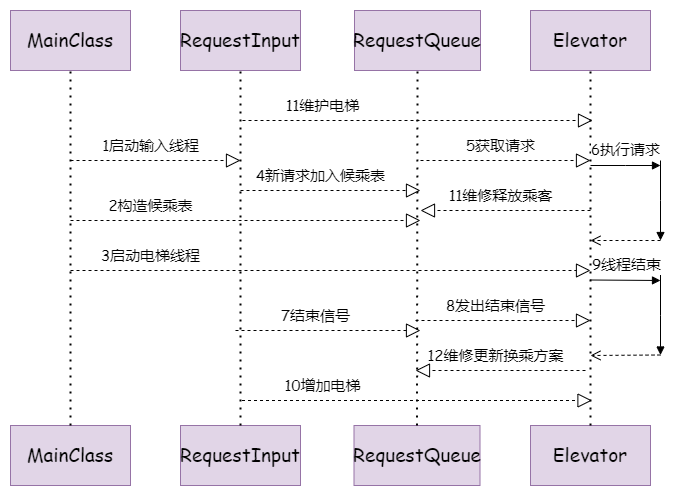

The diagram above was exported from draw.io. Its source (the exported page's mxGraphModel, read from the mxfile embedded in the PNG):
<mxGraphModel dx="1050" dy="549" grid="1" gridSize="10" guides="1" tooltips="1" connect="1" arrows="1" fold="1" page="1" pageScale="1" pageWidth="827" pageHeight="1169" math="0" shadow="0">
  <root>
    <mxCell id="0" />
    <mxCell id="1" parent="0" />
    <mxCell id="he-NojL55aAAtcHXrP6T-1" value="&lt;font face=&quot;Comic Sans MS&quot; style=&quot;font-size: 19px;&quot;&gt;MainClass&lt;/font&gt;" style="rounded=0;whiteSpace=wrap;html=1;fillColor=#e1d5e7;strokeColor=#9673a6;" parent="1" vertex="1">
      <mxGeometry x="70" y="170" width="120" height="60" as="geometry" />
    </mxCell>
    <mxCell id="he-NojL55aAAtcHXrP6T-2" value="&lt;font face=&quot;Comic Sans MS&quot; style=&quot;font-size: 19px;&quot;&gt;MainClass&lt;/font&gt;" style="rounded=0;whiteSpace=wrap;html=1;fillColor=#e1d5e7;strokeColor=#9673a6;" parent="1" vertex="1">
      <mxGeometry x="70" y="585" width="120" height="60" as="geometry" />
    </mxCell>
    <mxCell id="he-NojL55aAAtcHXrP6T-3" value="" style="endArrow=none;dashed=1;html=1;dashPattern=1 3;strokeWidth=2;rounded=0;exitX=0.5;exitY=0;exitDx=0;exitDy=0;entryX=0.5;entryY=1;entryDx=0;entryDy=0;" parent="1" source="he-NojL55aAAtcHXrP6T-2" target="he-NojL55aAAtcHXrP6T-1" edge="1">
      <mxGeometry width="50" height="50" relative="1" as="geometry">
        <mxPoint x="390" y="410" as="sourcePoint" />
        <mxPoint x="440" y="360" as="targetPoint" />
        <Array as="points" />
      </mxGeometry>
    </mxCell>
    <mxCell id="he-NojL55aAAtcHXrP6T-4" value="&lt;font face=&quot;Comic Sans MS&quot; style=&quot;font-size: 19px;&quot;&gt;RequestInput&lt;/font&gt;" style="rounded=0;whiteSpace=wrap;html=1;fillColor=#e1d5e7;strokeColor=#9673a6;" parent="1" vertex="1">
      <mxGeometry x="240" y="170" width="120" height="60" as="geometry" />
    </mxCell>
    <mxCell id="he-NojL55aAAtcHXrP6T-5" value="&lt;font face=&quot;Comic Sans MS&quot; style=&quot;font-size: 19px;&quot;&gt;RequestInput&lt;/font&gt;" style="rounded=0;whiteSpace=wrap;html=1;fillColor=#e1d5e7;strokeColor=#9673a6;" parent="1" vertex="1">
      <mxGeometry x="240" y="585" width="120" height="60" as="geometry" />
    </mxCell>
    <mxCell id="he-NojL55aAAtcHXrP6T-6" value="" style="endArrow=none;dashed=1;html=1;dashPattern=1 3;strokeWidth=2;rounded=0;exitX=0.5;exitY=0;exitDx=0;exitDy=0;entryX=0.5;entryY=1;entryDx=0;entryDy=0;" parent="1" source="he-NojL55aAAtcHXrP6T-5" target="he-NojL55aAAtcHXrP6T-4" edge="1">
      <mxGeometry width="50" height="50" relative="1" as="geometry">
        <mxPoint x="560" y="410" as="sourcePoint" />
        <mxPoint x="610" y="360" as="targetPoint" />
        <Array as="points" />
      </mxGeometry>
    </mxCell>
    <mxCell id="he-NojL55aAAtcHXrP6T-7" value="&lt;font face=&quot;Comic Sans MS&quot; style=&quot;font-size: 19px;&quot;&gt;RequestQueue&lt;/font&gt;" style="rounded=0;whiteSpace=wrap;html=1;fillColor=#e1d5e7;strokeColor=#9673a6;" parent="1" vertex="1">
      <mxGeometry x="414" y="170" width="126" height="60" as="geometry" />
    </mxCell>
    <mxCell id="he-NojL55aAAtcHXrP6T-8" value="&lt;font face=&quot;Comic Sans MS&quot; style=&quot;font-size: 19px;&quot;&gt;RequestQueue&lt;/font&gt;" style="rounded=0;whiteSpace=wrap;html=1;fillColor=#e1d5e7;strokeColor=#9673a6;" parent="1" vertex="1">
      <mxGeometry x="413.5" y="585" width="126" height="60" as="geometry" />
    </mxCell>
    <mxCell id="he-NojL55aAAtcHXrP6T-9" value="" style="endArrow=none;dashed=1;html=1;dashPattern=1 3;strokeWidth=2;rounded=0;exitX=0.5;exitY=0;exitDx=0;exitDy=0;entryX=0.5;entryY=1;entryDx=0;entryDy=0;" parent="1" source="he-NojL55aAAtcHXrP6T-8" target="he-NojL55aAAtcHXrP6T-7" edge="1">
      <mxGeometry width="50" height="50" relative="1" as="geometry">
        <mxPoint x="734" y="410" as="sourcePoint" />
        <mxPoint x="784" y="360" as="targetPoint" />
        <Array as="points" />
      </mxGeometry>
    </mxCell>
    <mxCell id="he-NojL55aAAtcHXrP6T-10" value="&lt;font face=&quot;Comic Sans MS&quot; style=&quot;font-size: 19px;&quot;&gt;Elevator&lt;/font&gt;" style="rounded=0;whiteSpace=wrap;html=1;fillColor=#e1d5e7;strokeColor=#9673a6;" parent="1" vertex="1">
      <mxGeometry x="590" y="170" width="120" height="60" as="geometry" />
    </mxCell>
    <mxCell id="he-NojL55aAAtcHXrP6T-11" value="&lt;font face=&quot;Comic Sans MS&quot; style=&quot;font-size: 19px;&quot;&gt;Elevator&lt;/font&gt;" style="rounded=0;whiteSpace=wrap;html=1;fillColor=#e1d5e7;strokeColor=#9673a6;" parent="1" vertex="1">
      <mxGeometry x="590" y="585" width="120" height="60" as="geometry" />
    </mxCell>
    <mxCell id="he-NojL55aAAtcHXrP6T-12" value="" style="endArrow=none;dashed=1;html=1;dashPattern=1 3;strokeWidth=2;rounded=0;exitX=0.5;exitY=0;exitDx=0;exitDy=0;entryX=0.5;entryY=1;entryDx=0;entryDy=0;" parent="1" source="he-NojL55aAAtcHXrP6T-11" target="he-NojL55aAAtcHXrP6T-10" edge="1">
      <mxGeometry width="50" height="50" relative="1" as="geometry">
        <mxPoint x="910" y="410" as="sourcePoint" />
        <mxPoint x="960" y="360" as="targetPoint" />
        <Array as="points" />
      </mxGeometry>
    </mxCell>
    <mxCell id="he-NojL55aAAtcHXrP6T-16" value="" style="endArrow=block;dashed=1;endFill=0;endSize=12;html=1;rounded=0;" parent="1" edge="1">
      <mxGeometry width="160" relative="1" as="geometry">
        <mxPoint x="130" y="320" as="sourcePoint" />
        <mxPoint x="300" y="320" as="targetPoint" />
      </mxGeometry>
    </mxCell>
    <mxCell id="he-NojL55aAAtcHXrP6T-17" value="&lt;font face=&quot;Comic Sans MS&quot; style=&quot;font-size: 15px;&quot;&gt;1启动输入线程&lt;/font&gt;" style="text;html=1;align=center;verticalAlign=middle;resizable=0;points=[];autosize=1;strokeColor=none;fillColor=none;" parent="1" vertex="1">
      <mxGeometry x="150" y="290" width="120" height="30" as="geometry" />
    </mxCell>
    <mxCell id="he-NojL55aAAtcHXrP6T-18" value="" style="endArrow=block;dashed=1;endFill=0;endSize=12;html=1;rounded=0;" parent="1" edge="1">
      <mxGeometry width="160" relative="1" as="geometry">
        <mxPoint x="130" y="380" as="sourcePoint" />
        <mxPoint x="480" y="380" as="targetPoint" />
      </mxGeometry>
    </mxCell>
    <mxCell id="he-NojL55aAAtcHXrP6T-19" value="&lt;font face=&quot;Comic Sans MS&quot; style=&quot;font-size: 15px;&quot;&gt;2构造候乘表&lt;/font&gt;" style="text;html=1;align=center;verticalAlign=middle;resizable=0;points=[];autosize=1;strokeColor=none;fillColor=none;" parent="1" vertex="1">
      <mxGeometry x="155" y="350" width="110" height="30" as="geometry" />
    </mxCell>
    <mxCell id="he-NojL55aAAtcHXrP6T-21" value="" style="endArrow=block;dashed=1;endFill=0;endSize=12;html=1;rounded=0;" parent="1" edge="1">
      <mxGeometry width="160" relative="1" as="geometry">
        <mxPoint x="130" y="430" as="sourcePoint" />
        <mxPoint x="650" y="430" as="targetPoint" />
      </mxGeometry>
    </mxCell>
    <mxCell id="he-NojL55aAAtcHXrP6T-22" value="&lt;font face=&quot;Comic Sans MS&quot; style=&quot;font-size: 15px;&quot;&gt;3启动电梯线程&lt;/font&gt;" style="text;html=1;align=center;verticalAlign=middle;resizable=0;points=[];autosize=1;strokeColor=none;fillColor=none;" parent="1" vertex="1">
      <mxGeometry x="150" y="400" width="120" height="30" as="geometry" />
    </mxCell>
    <mxCell id="he-NojL55aAAtcHXrP6T-23" value="" style="endArrow=block;dashed=1;endFill=0;endSize=12;html=1;rounded=0;" parent="1" edge="1">
      <mxGeometry width="160" relative="1" as="geometry">
        <mxPoint x="300" y="350" as="sourcePoint" />
        <mxPoint x="480" y="350" as="targetPoint" />
      </mxGeometry>
    </mxCell>
    <mxCell id="he-NojL55aAAtcHXrP6T-24" value="&lt;font face=&quot;Comic Sans MS&quot; style=&quot;font-size: 15px;&quot;&gt;4新请求加入候乘表&lt;/font&gt;" style="text;html=1;align=center;verticalAlign=middle;resizable=0;points=[];autosize=1;strokeColor=none;fillColor=none;" parent="1" vertex="1">
      <mxGeometry x="305" y="320" width="150" height="30" as="geometry" />
    </mxCell>
    <mxCell id="he-NojL55aAAtcHXrP6T-25" value="" style="endArrow=block;dashed=1;endFill=0;endSize=12;html=1;rounded=0;" parent="1" edge="1">
      <mxGeometry width="160" relative="1" as="geometry">
        <mxPoint x="480" y="320" as="sourcePoint" />
        <mxPoint x="650" y="320" as="targetPoint" />
      </mxGeometry>
    </mxCell>
    <mxCell id="he-NojL55aAAtcHXrP6T-26" value="&lt;font face=&quot;Comic Sans MS&quot; style=&quot;font-size: 15px;&quot;&gt;5获取请求&lt;/font&gt;" style="text;html=1;align=center;verticalAlign=middle;resizable=0;points=[];autosize=1;strokeColor=none;fillColor=none;" parent="1" vertex="1">
      <mxGeometry x="515" y="290" width="90" height="30" as="geometry" />
    </mxCell>
    <mxCell id="he-NojL55aAAtcHXrP6T-27" value="" style="endArrow=block;dashed=1;endFill=0;endSize=12;html=1;rounded=0;" parent="1" edge="1">
      <mxGeometry width="160" relative="1" as="geometry">
        <mxPoint x="295" y="490" as="sourcePoint" />
        <mxPoint x="480" y="490" as="targetPoint" />
      </mxGeometry>
    </mxCell>
    <mxCell id="he-NojL55aAAtcHXrP6T-28" value="&lt;font face=&quot;Comic Sans MS&quot; style=&quot;font-size: 15px;&quot;&gt;7结束信号&lt;/font&gt;" style="text;html=1;align=center;verticalAlign=middle;resizable=0;points=[];autosize=1;strokeColor=none;fillColor=none;" parent="1" vertex="1">
      <mxGeometry x="330" y="460" width="90" height="30" as="geometry" />
    </mxCell>
    <mxCell id="he-NojL55aAAtcHXrP6T-29" value="" style="endArrow=block;dashed=1;endFill=0;endSize=12;html=1;rounded=0;" parent="1" edge="1">
      <mxGeometry width="160" relative="1" as="geometry">
        <mxPoint x="475" y="480" as="sourcePoint" />
        <mxPoint x="650" y="480" as="targetPoint" />
      </mxGeometry>
    </mxCell>
    <mxCell id="he-NojL55aAAtcHXrP6T-30" value="&lt;font face=&quot;Comic Sans MS&quot; style=&quot;font-size: 15px;&quot;&gt;8发出结束信号&lt;/font&gt;" style="text;html=1;align=center;verticalAlign=middle;resizable=0;points=[];autosize=1;strokeColor=none;fillColor=none;" parent="1" vertex="1">
      <mxGeometry x="495" y="450" width="120" height="30" as="geometry" />
    </mxCell>
    <mxCell id="he-NojL55aAAtcHXrP6T-32" value="&lt;font face=&quot;Comic Sans MS&quot; style=&quot;font-size: 15px;&quot;&gt;6执行请求&lt;/font&gt;" style="html=1;verticalAlign=bottom;endArrow=block;edgeStyle=elbowEdgeStyle;elbow=vertical;curved=0;rounded=0;labelBorderColor=none;" parent="1" edge="1">
      <mxGeometry y="5" relative="1" as="geometry">
        <mxPoint x="650" y="325" as="sourcePoint" />
        <mxPoint x="720" y="325" as="targetPoint" />
        <mxPoint as="offset" />
      </mxGeometry>
    </mxCell>
    <mxCell id="he-NojL55aAAtcHXrP6T-33" value="" style="html=1;verticalAlign=bottom;endArrow=open;dashed=1;endSize=8;edgeStyle=elbowEdgeStyle;elbow=vertical;curved=0;rounded=0;labelBorderColor=default;" parent="1" edge="1">
      <mxGeometry relative="1" as="geometry">
        <mxPoint x="650" y="400" as="targetPoint" />
        <mxPoint x="720" y="400" as="sourcePoint" />
      </mxGeometry>
    </mxCell>
    <mxCell id="he-NojL55aAAtcHXrP6T-37" value="" style="html=1;verticalAlign=bottom;endArrow=block;edgeStyle=elbowEdgeStyle;elbow=vertical;curved=0;rounded=0;" parent="1" edge="1">
      <mxGeometry relative="1" as="geometry">
        <mxPoint x="720" y="320" as="sourcePoint" />
        <mxPoint x="720" y="400" as="targetPoint" />
      </mxGeometry>
    </mxCell>
    <mxCell id="he-NojL55aAAtcHXrP6T-38" value="&lt;font face=&quot;Comic Sans MS&quot; style=&quot;font-size: 15px;&quot;&gt;9线程结束&lt;/font&gt;" style="html=1;verticalAlign=bottom;endArrow=block;edgeStyle=elbowEdgeStyle;elbow=vertical;curved=0;rounded=0;labelBorderColor=none;" parent="1" edge="1">
      <mxGeometry y="5" relative="1" as="geometry">
        <mxPoint x="650" y="439.5" as="sourcePoint" />
        <mxPoint x="720" y="439.5" as="targetPoint" />
        <mxPoint as="offset" />
      </mxGeometry>
    </mxCell>
    <mxCell id="he-NojL55aAAtcHXrP6T-39" value="" style="html=1;verticalAlign=bottom;endArrow=open;dashed=1;endSize=8;edgeStyle=elbowEdgeStyle;elbow=vertical;curved=0;rounded=0;labelBorderColor=default;" parent="1" edge="1">
      <mxGeometry relative="1" as="geometry">
        <mxPoint x="650" y="514.5" as="targetPoint" />
        <mxPoint x="720" y="514.5" as="sourcePoint" />
      </mxGeometry>
    </mxCell>
    <mxCell id="he-NojL55aAAtcHXrP6T-40" value="" style="html=1;verticalAlign=bottom;endArrow=block;edgeStyle=elbowEdgeStyle;elbow=vertical;curved=0;rounded=0;" parent="1" edge="1">
      <mxGeometry relative="1" as="geometry">
        <mxPoint x="720" y="434.5" as="sourcePoint" />
        <mxPoint x="720" y="514.5" as="targetPoint" />
      </mxGeometry>
    </mxCell>
    <mxCell id="KpfGo1qiy_Y2HRXM462_-3" value="" style="endArrow=block;dashed=1;endFill=0;endSize=12;html=1;rounded=0;" parent="1" edge="1">
      <mxGeometry width="160" relative="1" as="geometry">
        <mxPoint x="301.5" y="560" as="sourcePoint" />
        <mxPoint x="651.5" y="560" as="targetPoint" />
      </mxGeometry>
    </mxCell>
    <mxCell id="KpfGo1qiy_Y2HRXM462_-4" value="&lt;font face=&quot;Comic Sans MS&quot; style=&quot;font-size: 15px;&quot;&gt;10增加电梯&lt;/font&gt;" style="text;html=1;align=center;verticalAlign=middle;resizable=0;points=[];autosize=1;strokeColor=none;fillColor=none;" parent="1" vertex="1">
      <mxGeometry x="331.5" y="530" width="100" height="30" as="geometry" />
    </mxCell>
    <mxCell id="KpfGo1qiy_Y2HRXM462_-6" value="" style="endArrow=block;dashed=1;endFill=0;endSize=12;html=1;rounded=0;" parent="1" edge="1">
      <mxGeometry width="160" relative="1" as="geometry">
        <mxPoint x="302" y="280" as="sourcePoint" />
        <mxPoint x="652" y="280" as="targetPoint" />
      </mxGeometry>
    </mxCell>
    <mxCell id="KpfGo1qiy_Y2HRXM462_-7" value="&lt;font face=&quot;Comic Sans MS&quot; style=&quot;font-size: 15px;&quot;&gt;11维护电梯&lt;/font&gt;" style="text;html=1;align=center;verticalAlign=middle;resizable=0;points=[];autosize=1;strokeColor=none;fillColor=none;" parent="1" vertex="1">
      <mxGeometry x="332" y="250.00000000000003" width="100" height="30" as="geometry" />
    </mxCell>
    <mxCell id="e2uPYDSSI2YlRIWCJhMj-1" value="" style="endArrow=block;dashed=1;endFill=0;endSize=12;html=1;rounded=0;" parent="1" edge="1">
      <mxGeometry width="160" relative="1" as="geometry">
        <mxPoint x="650" y="370" as="sourcePoint" />
        <mxPoint x="480" y="370" as="targetPoint" />
      </mxGeometry>
    </mxCell>
    <mxCell id="e2uPYDSSI2YlRIWCJhMj-2" value="&lt;font face=&quot;Comic Sans MS&quot; style=&quot;font-size: 15px;&quot;&gt;11维修释放乘客&lt;/font&gt;" style="text;html=1;align=center;verticalAlign=middle;resizable=0;points=[];autosize=1;strokeColor=none;fillColor=none;" parent="1" vertex="1">
      <mxGeometry x="495" y="340" width="130" height="30" as="geometry" />
    </mxCell>
    <mxCell id="RJp880aL_FOyNHA01rKu-1" value="" style="endArrow=block;dashed=1;endFill=0;endSize=12;html=1;rounded=0;" edge="1" parent="1">
      <mxGeometry width="160" relative="1" as="geometry">
        <mxPoint x="645" y="530" as="sourcePoint" />
        <mxPoint x="475" y="530" as="targetPoint" />
        <Array as="points">
          <mxPoint x="565" y="530" />
        </Array>
      </mxGeometry>
    </mxCell>
    <mxCell id="RJp880aL_FOyNHA01rKu-2" value="&lt;font face=&quot;Comic Sans MS&quot; style=&quot;font-size: 15px;&quot;&gt;12维修更新换乘方案&lt;br&gt;&lt;/font&gt;" style="text;html=1;align=center;verticalAlign=middle;resizable=0;points=[];autosize=1;strokeColor=none;fillColor=none;" vertex="1" parent="1">
      <mxGeometry x="475" y="500" width="160" height="30" as="geometry" />
    </mxCell>
  </root>
</mxGraphModel>